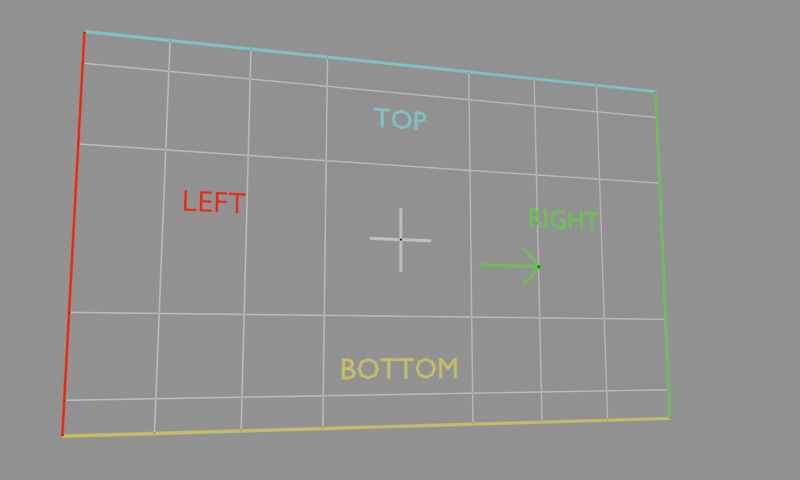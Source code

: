 # Source: tracking-test.blend  (saved by Blender 4.0.36; exported with 4.5.12 LTS)
import bpy
from mathutils import Matrix  # noqa: F401  (used for matrix-valued properties, if any)

bpy.ops.wm.read_factory_settings(use_empty=True)
scene = bpy.context.scene
scene.name = 'Scene'

# ---- materials (node trees are filled in below, after node groups)
mat_white = bpy.data.materials.new('white')
mat_white.use_transparent_shadow = False
mat_white.diffuse_color = (1.0, 1.0, 1.0, 1.0)
mat_red = bpy.data.materials.new('red')
mat_red.use_transparent_shadow = False
mat_red.diffuse_color = (1.0, 0.0, 0.0, 1.0)
mat_green = bpy.data.materials.new('green')
mat_green.use_transparent_shadow = False
mat_green.diffuse_color = (0.0, 1.0, 0.0, 1.0)
mat_cyan = bpy.data.materials.new('cyan')
mat_cyan.use_transparent_shadow = False
mat_cyan.diffuse_color = (0.0, 1.0, 1.0, 1.0)
mat_yellow = bpy.data.materials.new('yellow')
mat_yellow.use_transparent_shadow = False
mat_yellow.diffuse_color = (1.0, 1.0, 0.0, 1.0)

# ---- material node trees

# ---- cameras
cam_camera = bpy.data.cameras.new('Camera')
cam_camera.sensor_fit = 'HORIZONTAL'
cam_camera.lens = 36.0

# ---- meshes
me_grid_x_3 = bpy.data.meshes.new('grid-x-3')
me_grid_x_3.from_pydata([(-3.006, -2.4, 0.0), (-2.994, -2.4, 0.0), (-2.994, 2.4, 0.0), (-3.006, 2.4, 0.0)], [], [(0, 1, 2, 3)])
me_grid_x_3.materials.append(mat_white)
me_grid_x_3.update()
me_grid_x_2 = bpy.data.meshes.new('grid-x-2')
me_grid_x_2.from_pydata([(-2.006, -2.4, 0.0), (-1.994, -2.4, 0.0), (-1.994, 2.4, 0.0), (-2.006, 2.4, 0.0)], [], [(0, 1, 2, 3)])
me_grid_x_2.materials.append(mat_white)
me_grid_x_2.update()
me_grid_x_1 = bpy.data.meshes.new('grid-x-1')
me_grid_x_1.from_pydata([(-1.006, -2.4, 0.0), (-0.994, -2.4, 0.0), (-0.994, 2.4, 0.0), (-1.006, 2.4, 0.0)], [], [(0, 1, 2, 3)])
me_grid_x_1.materials.append(mat_white)
me_grid_x_1.update()
me_grid_x1 = bpy.data.meshes.new('grid-x1')
me_grid_x1.from_pydata([(0.994, -2.4, 0.0), (1.006, -2.4, 0.0), (1.006, 2.4, 0.0), (0.994, 2.4, 0.0)], [], [(0, 1, 2, 3)])
me_grid_x1.materials.append(mat_white)
me_grid_x1.update()
me_grid_x2 = bpy.data.meshes.new('grid-x2')
me_grid_x2.from_pydata([(1.994, -2.4, 0.0), (2.006, -2.4, 0.0), (2.006, 2.4, 0.0), (1.994, 2.4, 0.0)], [], [(0, 1, 2, 3)])
me_grid_x2.materials.append(mat_white)
me_grid_x2.update()
me_grid_x3 = bpy.data.meshes.new('grid-x3')
me_grid_x3.from_pydata([(2.994, -2.4, 0.0), (3.006, -2.4, 0.0), (3.006, 2.4, 0.0), (2.994, 2.4, 0.0)], [], [(0, 1, 2, 3)])
me_grid_x3.materials.append(mat_white)
me_grid_x3.update()
me_grid_y_2 = bpy.data.meshes.new('grid-y-2')
me_grid_y_2.from_pydata([(-4.0, -1.994, 0.0), (-4.0, -2.006, 0.0), (4.0, -2.006, 0.0), (4.0, -1.994, 0.0)], [], [(0, 1, 2, 3)])
me_grid_y_2.materials.append(mat_white)
me_grid_y_2.update()
me_grid_y_1 = bpy.data.meshes.new('grid-y-1')
me_grid_y_1.from_pydata([(-4.0, -0.994, 0.0), (-4.0, -1.006, 0.0), (4.0, -1.006, 0.0), (4.0, -0.994, 0.0)], [], [(0, 1, 2, 3)])
me_grid_y_1.materials.append(mat_white)
me_grid_y_1.update()
me_grid_y1 = bpy.data.meshes.new('grid-y1')
me_grid_y1.from_pydata([(-4.0, 1.006, 0.0), (-4.0, 0.994, 0.0), (4.0, 0.994, 0.0), (4.0, 1.006, 0.0)], [], [(0, 1, 2, 3)])
me_grid_y1.materials.append(mat_white)
me_grid_y1.update()
me_grid_y2 = bpy.data.meshes.new('grid-y2')
me_grid_y2.from_pydata([(-4.0, 2.006, 0.0), (-4.0, 1.994, 0.0), (4.0, 1.994, 0.0), (4.0, 2.006, 0.0)], [], [(0, 1, 2, 3)])
me_grid_y2.materials.append(mat_white)
me_grid_y2.update()
me_left = bpy.data.meshes.new('left')
me_left.from_pydata([(-4.017, -2.4, 0.0), (-3.983, -2.4, 0.0), (-3.983, 2.4, 0.0), (-4.017, 2.4, 0.0)], [], [(0, 1, 2, 3)])
me_left.materials.append(mat_red)
me_left.update()
me_right = bpy.data.meshes.new('right')
me_right.from_pydata([(3.983, -2.4, 0.0), (4.017, -2.4, 0.0), (4.017, 2.4, 0.0), (3.983, 2.4, 0.0)], [], [(0, 1, 2, 3)])
me_right.materials.append(mat_green)
me_right.update()
me_top = bpy.data.meshes.new('top')
me_top.from_pydata([(-4.0, 2.418, 0.0), (-4.0, 2.382, 0.0), (4.0, 2.382, 0.0), (4.0, 2.418, 0.0)], [], [(0, 1, 2, 3)])
me_top.materials.append(mat_cyan)
me_top.update()
me_bottom = bpy.data.meshes.new('bottom')
me_bottom.from_pydata([(-4.0, -2.382, 0.0), (-4.0, -2.418, 0.0), (4.0, -2.418, 0.0), (4.0, -2.382, 0.0)], [], [(0, 1, 2, 3)])
me_bottom.materials.append(mat_yellow)
me_bottom.update()
me_centre_x = bpy.data.meshes.new('centre-x')
me_centre_x.from_pydata([(-0.42, 0.0175, 0.04), (-0.42, -0.0175, 0.04), (0.42, -0.0175, 0.04), (0.42, 0.0175, 0.04)], [], [(0, 1, 2, 3)])
me_centre_x.materials.append(mat_white)
me_centre_x.update()
me_centre_y = bpy.data.meshes.new('centre-y')
me_centre_y.from_pydata([(-0.0175, -0.42, 0.04), (0.0175, -0.42, 0.04), (0.0175, 0.42, 0.04), (-0.0175, 0.42, 0.04)], [], [(0, 1, 2, 3)])
me_centre_y.materials.append(mat_white)
me_centre_y.update()
me_right_arrow = bpy.data.meshes.new('right-arrow')
me_right_arrow.from_pydata([(1.1, -0.2825, 0.04), (1.1, -0.3175, 0.04), (2.0, -0.3175, 0.04), (2.0, -0.2825, 0.04)], [], [(0, 1, 2, 3)])
me_right_arrow.materials.append(mat_green)
me_right_arrow.update()
me_arrow_upper = bpy.data.meshes.new('arrow-upper')
me_arrow_upper.from_pydata([(1.762, -0.03763, 0.04), (1.738, -0.06237, 0.04), (1.988, -0.3124, 0.04), (2.012, -0.2876, 0.04)], [], [(0, 1, 2, 3)])
me_arrow_upper.materials.append(mat_green)
me_arrow_upper.update()
me_arrow_lower = bpy.data.meshes.new('arrow-lower')
me_arrow_lower.from_pydata([(1.738, -0.5376, 0.04), (1.762, -0.5624, 0.04), (2.012, -0.3124, 0.04), (1.988, -0.2876, 0.04)], [], [(0, 1, 2, 3)])
me_arrow_lower.materials.append(mat_green)
me_arrow_lower.update()
me_left_1 = bpy.data.meshes.new('LEFT')
me_left_1.from_pydata([(0.3855, 0.2592, 0.0), (0.1689, 0.2592, 0.0), (0.1689, 0.2257, 0.0), (0.2586, 0.2257, 0.0), (0.2586, 0.0, 0.0), (0.2958, 0.0, 0.0), (0.2958, 0.2257, 0.0), (0.3855, 0.2257, 0.0), (0.1514, 0.2592, 0.0), (0.01311, 0.2592, 0.0), (0.01311, 0.0, 0.0), (0.05035, 0.0, 0.0), (0.05035, 0.1205, 0.0), (0.1514, 0.1205, 0.0), (0.1514, 0.1539, 0.0), (0.05035, 0.1539, 0.0), (0.05035, 0.2257, 0.0), (0.1514, 0.2257, 0.0), (-0.03021, 0.2592, 0.0), (-0.1773, 0.2592, 0.0), (-0.1773, 0.0, 0.0), (-0.02679, 0.0, 0.0), (-0.02679, 0.03344, 0.0), (-0.14, 0.03344, 0.0), (-0.14, 0.114, 0.0), (-0.03401, 0.114, 0.0), (-0.03401, 0.1474, 0.0), (-0.14, 0.1474, 0.0), (-0.14, 0.2257, 0.0), (-0.03021, 0.2257, 0.0), (-0.3266, 0.2592, 0.0), (-0.3638, 0.2592, 0.0), (-0.3638, 0.0, 0.0), (-0.2096, 0.0, 0.0), (-0.2096, 0.03344, 0.0), (-0.3266, 0.03344, 0.0)], [], [(2, 0, 1), (2, 7, 0), (3, 7, 2), (4, 6, 3), (6, 7, 3), (4, 5, 6), (10, 16, 9), (16, 8, 9), (16, 17, 8), (10, 15, 16), (10, 12, 15), (12, 14, 15), (12, 13, 14), (10, 11, 12), (20, 28, 19), (28, 18, 19), (28, 29, 18), (20, 27, 28), (20, 24, 27), (24, 26, 27), (24, 25, 26), (20, 23, 24), (20, 22, 23), (20, 21, 22), (32, 30, 31), (32, 35, 30), (32, 34, 35), (32, 33, 34)])
_uv = me_left_1.uv_layers.new(name='UVMap')
_uv.uv.foreach_set('vector', [0.2857, 0.0, 0.0, 0.0, 0.1429, 0.0, 0.2857, 0.0, 1.0, 0.0, 0.0, 0.0, 0.4286, 0.0, 1.0, 0.0, 0.2857, 0.0, 0.5714, 0.0, 0.8571, 0.0, 0.4286, 0.0, 0.8571, 0.0, 1.0, 0.0, 0.4286, 0.0, 0.5714, 0.0, 0.7143, 0.0, 0.8571, 0.0, 0.2222, 0.0, 0.8889, 0.0, 0.1111, 0.0, 0.8889, 0.0, 0.0, 0.0, 0.1111, 0.0, 0.8889, 0.0, 1.0, 0.0, 0.0, 0.0, 0.2222, 0.0, 0.7778, 0.0, 0.8889, 0.0, 0.2222, 0.0, 0.4444, 0.0, 0.7778, 0.0, 0.4444, 0.0, 0.6667, 0.0, 0.7778, 0.0, 0.4444, 0.0, 0.5556, 0.0, 0.6667, 0.0, 0.2222, 0.0, 0.3333, 0.0, 0.4444, 0.0, 0.1818, 0.0, 0.9091, 0.0, 0.09091, 0.0, 0.9091, 0.0, 0.0, 0.0, 0.09091, 0.0, 0.9091, 0.0, 1.0, 0.0, 0.0, 0.0, 0.1818, 0.0, 0.8182, 0.0, 0.9091, 0.0, 0.1818, 0.0, 0.5455, 0.0, 0.8182, 0.0, 0.5455, 0.0, 0.7273, 0.0, 0.8182, 0.0, 0.5455, 0.0, 0.6364, 0.0, 0.7273, 0.0, 0.1818, 0.0, 0.4545, 0.0, 0.5455, 0.0, 0.1818, 0.0, 0.3636, 0.0, 0.4545, 0.0, 0.1818, 0.0, 0.2727, 0.0, 0.3636, 0.0, 0.4, 0.0, 0.0, 0.0, 0.2, 0.0, 0.4, 0.0, 1.0, 0.0, 0.0, 0.0, 0.4, 0.0, 0.8, 0.0, 1.0, 0.0, 0.4, 0.0, 0.6, 0.0, 0.8, 0.0])
me_left_1.materials.append(mat_red)
me_left_1.auto_texspace = False
me_left_1.update()
me_right_1 = bpy.data.meshes.new('RIGHT')
me_right_1.from_pydata([(0.5497, 0.2592, 0.0), (0.3331, 0.2592, 0.0), (0.3331, 0.2257, 0.0), (0.4228, 0.2257, 0.0), (0.4228, 0.0, 0.0), (0.46, 0.0, 0.0), (0.46, 0.2257, 0.0), (0.5497, 0.2257, 0.0), (0.2977, 0.2592, 0.0), (0.2605, 0.2592, 0.0), (0.2605, 0.1463, 0.0), (0.1153, 0.1463, 0.0), (0.1153, 0.2592, 0.0), (0.07809, 0.2592, 0.0), (0.07809, 0.0, 0.0), (0.1153, 0.0, 0.0), (0.1153, 0.1129, 0.0), (0.2605, 0.1129, 0.0), (0.2605, 0.0, 0.0), (0.2977, 0.0, 0.0), (0.02413, 0.1277, 0.0), (-0.06289, 0.1277, 0.0), (-0.06289, 0.09424, 0.0), (-0.01311, 0.09424, 0.0), (-0.01311, 0.04104, 0.0), (-0.04038, 0.03377, 0.0), (-0.06935, 0.03078, 0.0), (-0.1449, 0.05833, 0.0), (-0.1742, 0.1292, 0.0), (-0.1454, 0.1999, 0.0), (-0.07429, 0.2284, 0.0), (-0.02746, 0.2219, 0.0), (0.01881, 0.2029, 0.0), (0.01881, 0.2405, 0.0), (-0.03121, 0.258, 0.0), (-0.07353, 0.2626, 0.0), (-0.1727, 0.224, 0.0), (-0.2126, 0.1281, 0.0), (-0.1734, 0.03382, 0.0), (-0.07467, -0.00342, 0.0), (-0.0247, 0.00152, 0.0), (0.02413, 0.01786, 0.0), (-0.2605, 0.2592, 0.0), (-0.2977, 0.2592, 0.0), (-0.2977, 0.0, 0.0), (-0.2605, 0.0, 0.0), (-0.5269, 0.2592, 0.0), (-0.5269, 0.0, 0.0), (-0.4896, 0.0, 0.0), (-0.4896, 0.1125, 0.0), (-0.4741, 0.1125, 0.0), (-0.4454, 0.1028, 0.0), (-0.4053, 0.0532, 0.0), (-0.3711, 0.0, 0.0), (-0.3266, 0.0, 0.0), (-0.3468, 0.02822, 0.0), (-0.362, 0.0513, 0.0), (-0.3894, 0.09348, 0.0), (-0.4197, 0.1231, 0.0), (-0.3876, 0.1477, 0.0), (-0.3764, 0.1866, 0.0), (-0.3993, 0.2397, 0.0), (-0.4615, 0.2592, 0.0), (-0.4896, 0.2272, 0.0), (-0.4657, 0.2272, 0.0), (-0.4268, 0.2168, 0.0), (-0.4148, 0.1881, 0.0), (-0.4251, 0.1589, 0.0), (-0.4657, 0.1459, 0.0), (-0.4896, 0.1459, 0.0)], [], [(2, 0, 1), (2, 7, 0), (3, 7, 2), (4, 6, 3), (6, 7, 3), (4, 5, 6), (14, 12, 13), (14, 11, 12), (10, 8, 9), (10, 19, 8), (14, 16, 11), (16, 10, 11), (16, 17, 10), (17, 19, 10), (14, 15, 16), (18, 19, 17), (36, 34, 35), (36, 33, 34), (36, 30, 33), (30, 31, 33), (31, 32, 33), (36, 29, 30), (37, 29, 36), (37, 28, 29), (37, 27, 28), (38, 27, 37), (22, 20, 21), (22, 23, 20), (23, 41, 20), (24, 41, 23), (38, 26, 27), (25, 41, 24), (39, 26, 38), (26, 41, 25), (39, 41, 26), (39, 40, 41), (44, 42, 43), (44, 45, 42), (47, 63, 46), (63, 62, 46), (63, 61, 62), (63, 64, 61), (64, 65, 61), (65, 60, 61), (47, 69, 63), (66, 60, 65), (67, 60, 66), (67, 59, 60), (68, 59, 67), (68, 58, 59), (47, 49, 69), (49, 68, 69), (49, 58, 68), (49, 50, 58), (50, 57, 58), (47, 48, 49), (51, 57, 50), (52, 57, 51), (52, 56, 57), (53, 56, 52), (53, 55, 56), (53, 54, 55)])
_uv = me_right_1.uv_layers.new(name='UVMap')
_uv.uv.foreach_set('vector', [0.2857, 0.0, 0.0, 0.0, 0.1429, 0.0, 0.2857, 0.0, 1.0, 0.0, 0.0, 0.0, 0.4286, 0.0, 1.0, 0.0, 0.2857, 0.0, 0.5714, 0.0, 0.8571, 0.0, 0.4286, 0.0, 0.8571, 0.0, 1.0, 0.0, 0.4286, 0.0, 0.5714, 0.0, 0.7143, 0.0, 0.8571, 0.0, 0.5455, 0.0, 0.3636, 0.0, 0.4545, 0.0, 0.5455, 0.0, 0.2727, 0.0, 0.3636, 0.0, 0.1818, 0.0, 0.0, 0.0, 0.09091, 0.0, 0.1818, 0.0, 1.0, 0.0, 0.0, 0.0, 0.5455, 0.0, 0.7273, 0.0, 0.2727, 0.0, 0.7273, 0.0, 0.1818, 0.0, 0.2727, 0.0, 0.7273, 0.0, 0.8182, 0.0, 0.1818, 0.0, 0.8182, 0.0, 1.0, 0.0, 0.1818, 0.0, 0.5455, 0.0, 0.6364, 0.0, 0.7273, 0.0, 0.9091, 0.0, 1.0, 0.0, 0.8182, 0.0, 0.7619, 0.0, 0.6667, 0.0, 0.7143, 0.0, 0.7619, 0.0, 0.619, 0.0, 0.6667, 0.0, 0.7619, 0.0, 0.4762, 0.0, 0.619, 0.0, 0.4762, 0.0, 0.5238, 0.0, 0.619, 0.0, 0.5238, 0.0, 0.5714, 0.0, 0.619, 0.0, 0.7619, 0.0, 0.4286, 0.0, 0.4762, 0.0, 0.8095, 0.0, 0.4286, 0.0, 0.7619, 0.0, 0.8095, 0.0, 0.381, 0.0, 0.4286, 0.0, 0.8095, 0.0, 0.3333, 0.0, 0.381, 0.0, 0.8571, 0.0, 0.3333, 0.0, 0.8095, 0.0, 0.09524, 0.0, 0.0, 0.0, 0.04762, 0.0, 0.09524, 0.0, 0.1429, 0.0, 0.0, 0.0, 0.1429, 0.0, 1.0, 0.0, 0.0, 0.0, 0.1905, 0.0, 1.0, 0.0, 0.1429, 0.0, 0.8571, 0.0, 0.2857, 0.0, 0.3333, 0.0, 0.2381, 0.0, 1.0, 0.0, 0.1905, 0.0, 0.9048, 0.0, 0.2857, 0.0, 0.8571, 0.0, 0.2857, 0.0, 1.0, 0.0, 0.2381, 0.0, 0.9048, 0.0, 1.0, 0.0, 0.2857, 0.0, 0.9048, 0.0, 0.9524, 0.0, 1.0, 0.0, 0.6667, 0.0, 0.0, 0.0, 0.3333, 0.0, 0.6667, 0.0, 1.0, 0.0, 0.0, 0.0, 0.04348, 0.0, 0.7391, 0.0, 0.0, 0.0, 0.7391, 0.0, 0.6957, 0.0, 0.0, 0.0, 0.7391, 0.0, 0.6522, 0.0, 0.6957, 0.0, 0.7391, 0.0, 0.7826, 0.0, 0.6522, 0.0, 0.7826, 0.0, 0.8261, 0.0, 0.6522, 0.0, 0.8261, 0.0, 0.6087, 0.0, 0.6522, 0.0, 0.04348, 0.0, 1.0, 0.0, 0.7391, 0.0, 0.8696, 0.0, 0.6087, 0.0, 0.8261, 0.0, 0.913, 0.0, 0.6087, 0.0, 0.8696, 0.0, 0.913, 0.0, 0.5652, 0.0, 0.6087, 0.0, 0.9565, 0.0, 0.5652, 0.0, 0.913, 0.0, 0.9565, 0.0, 0.5217, 0.0, 0.5652, 0.0, 0.04348, 0.0, 0.1304, 0.0, 1.0, 0.0, 0.1304, 0.0, 0.9565, 0.0, 1.0, 0.0, 0.1304, 0.0, 0.5217, 0.0, 0.9565, 0.0, 0.1304, 0.0, 0.1739, 0.0, 0.5217, 0.0, 0.1739, 0.0, 0.4783, 0.0, 0.5217, 0.0, 0.04348, 0.0, 0.08696, 0.0, 0.1304, 0.0, 0.2174, 0.0, 0.4783, 0.0, 0.1739, 0.0, 0.2609, 0.0, 0.4783, 0.0, 0.2174, 0.0, 0.2609, 0.0, 0.4348, 0.0, 0.4783, 0.0, 0.3043, 0.0, 0.4348, 0.0, 0.2609, 0.0, 0.3043, 0.0, 0.3913, 0.0, 0.4348, 0.0, 0.3043, 0.0, 0.3478, 0.0, 0.3913, 0.0])
me_right_1.materials.append(mat_green)
me_right_1.auto_texspace = False
me_right_1.update()
me_top_1 = bpy.data.meshes.new('TOP')
me_top_1.from_pydata([(0.2008, 0.2592, 0.0), (0.2008, 0.0, 0.0), (0.2381, 0.0, 0.0), (0.2381, 0.1121, 0.0), (0.2768, 0.1121, 0.0), (0.343, 0.1331, 0.0), (0.3642, 0.1847, 0.0), (0.3442, 0.2373, 0.0), (0.2818, 0.2592, 0.0), (0.2381, 0.2257, 0.0), (0.2818, 0.2257, 0.0), (0.3165, 0.2131, 0.0), (0.3259, 0.1862, 0.0), (0.3135, 0.1562, 0.0), (0.2803, 0.1455, 0.0), (0.2381, 0.1455, 0.0), (-0.1214, 0.1296, 0.0), (-0.08403, 0.03672, 0.0), (0.01691, -0.00342, 0.0), (0.1199, 0.03686, 0.0), (0.1571, 0.1296, 0.0), (0.1195, 0.2232, 0.0), (0.01767, 0.2626, 0.0), (-0.08336, 0.223, 0.0), (-0.08303, 0.1296, 0.0), (-0.05434, 0.2004, 0.0), (0.01767, 0.2284, 0.0), (0.09001, 0.2004, 0.0), (0.1188, 0.1296, 0.0), (0.09001, 0.05895, 0.0), (0.01767, 0.03078, 0.0), (-0.05434, 0.05895, 0.0), (-0.145, 0.2592, 0.0), (-0.3616, 0.2592, 0.0), (-0.3616, 0.2257, 0.0), (-0.2719, 0.2257, 0.0), (-0.2719, 0.0, 0.0), (-0.2347, 0.0, 0.0), (-0.2347, 0.2257, 0.0), (-0.145, 0.2257, 0.0)], [], [(1, 9, 0), (9, 8, 0), (9, 7, 8), (9, 10, 7), (10, 11, 7), (11, 6, 7), (1, 15, 9), (12, 6, 11), (13, 6, 12), (13, 5, 6), (14, 5, 13), (1, 3, 15), (3, 14, 15), (3, 5, 14), (3, 4, 5), (1, 2, 3), (23, 26, 22), (26, 21, 22), (23, 25, 26), (27, 21, 26), (27, 20, 21), (16, 25, 23), (16, 24, 25), (28, 20, 27), (17, 24, 16), (17, 31, 24), (29, 20, 28), (29, 19, 20), (17, 30, 31), (30, 19, 29), (30, 18, 19), (18, 30, 17), (34, 32, 33), (34, 39, 32), (35, 39, 34), (36, 38, 35), (38, 39, 35), (36, 37, 38)])
_uv = me_top_1.uv_layers.new(name='UVMap')
_uv.uv.foreach_set('vector', [0.06667, 0.0, 0.6, 0.0, 0.0, 0.0, 0.6, 0.0, 0.5333, 0.0, 0.0, 0.0, 0.6, 0.0, 0.4667, 0.0, 0.5333, 0.0, 0.6, 0.0, 0.6667, 0.0, 0.4667, 0.0, 0.6667, 0.0, 0.7333, 0.0, 0.4667, 0.0, 0.7333, 0.0, 0.4, 0.0, 0.4667, 0.0, 0.06667, 0.0, 1.0, 0.0, 0.6, 0.0, 0.8, 0.0, 0.4, 0.0, 0.7333, 0.0, 0.8667, 0.0, 0.4, 0.0, 0.8, 0.0, 0.8667, 0.0, 0.3333, 0.0, 0.4, 0.0, 0.9333, 0.0, 0.3333, 0.0, 0.8667, 0.0, 0.06667, 0.0, 0.2, 0.0, 1.0, 0.0, 0.2, 0.0, 0.9333, 0.0, 1.0, 0.0, 0.2, 0.0, 0.3333, 0.0, 0.9333, 0.0, 0.2, 0.0, 0.2667, 0.0, 0.3333, 0.0, 0.06667, 0.0, 0.1333, 0.0, 0.2, 0.0, 0.4667, 0.0, 0.6667, 0.0, 0.4, 0.0, 0.6667, 0.0, 0.3333, 0.0, 0.4, 0.0, 0.4667, 0.0, 0.6, 0.0, 0.6667, 0.0, 0.7333, 0.0, 0.3333, 0.0, 0.6667, 0.0, 0.7333, 0.0, 0.2667, 0.0, 0.3333, 0.0, 0.0, 0.0, 0.6, 0.0, 0.4667, 0.0, 0.0, 0.0, 0.5333, 0.0, 0.6, 0.0, 0.8, 0.0, 0.2667, 0.0, 0.7333, 0.0, 0.06667, 0.0, 0.5333, 0.0, 0.0, 0.0, 0.06667, 0.0, 1.0, 0.0, 0.5333, 0.0, 0.8667, 0.0, 0.2667, 0.0, 0.8, 0.0, 0.8667, 0.0, 0.2, 0.0, 0.2667, 0.0, 0.06667, 0.0, 0.9333, 0.0, 1.0, 0.0, 0.9333, 0.0, 0.2, 0.0, 0.8667, 0.0, 0.9333, 0.0, 0.1333, 0.0, 0.2, 0.0, 0.1333, 0.0, 0.9333, 0.0, 0.06667, 0.0, 0.2857, 0.0, 0.0, 0.0, 0.1429, 0.0, 0.2857, 0.0, 1.0, 0.0, 0.0, 0.0, 0.4286, 0.0, 1.0, 0.0, 0.2857, 0.0, 0.5714, 0.0, 0.8571, 0.0, 0.4286, 0.0, 0.8571, 0.0, 1.0, 0.0, 0.4286, 0.0, 0.5714, 0.0, 0.7143, 0.0, 0.8571, 0.0])
me_top_1.materials.append(mat_cyan)
me_top_1.auto_texspace = False
me_top_1.update()
me_bottom_1 = bpy.data.meshes.new('BOTTOM')
me_bottom_1.from_pydata([(0.7703, 0.2592, 0.0), (0.7357, 0.2592, 0.0), (0.6494, 0.1528, 0.0), (0.5635, 0.2592, 0.0), (0.5286, 0.2592, 0.0), (0.5286, 0.0, 0.0), (0.5658, 0.0, 0.0), (0.5658, 0.2018, 0.0), (0.5666, 0.2018, 0.0), (0.6464, 0.1015, 0.0), (0.6525, 0.1015, 0.0), (0.7323, 0.2018, 0.0), (0.733, 0.2018, 0.0), (0.733, 0.0, 0.0), (0.7703, 0.0, 0.0), (0.2052, 0.1296, 0.0), (0.2426, 0.03672, 0.0), (0.3435, -0.00342, 0.0), (0.4465, 0.03686, 0.0), (0.4837, 0.1296, 0.0), (0.4461, 0.2232, 0.0), (0.3443, 0.2626, 0.0), (0.2432, 0.223, 0.0), (0.2436, 0.1296, 0.0), (0.2723, 0.2004, 0.0), (0.3443, 0.2284, 0.0), (0.4166, 0.2004, 0.0), (0.4454, 0.1296, 0.0), (0.4166, 0.05895, 0.0), (0.3443, 0.03078, 0.0), (0.2723, 0.05895, 0.0), (0.1816, 0.2592, 0.0), (-0.03496, 0.2592, 0.0), (-0.03496, 0.2257, 0.0), (0.05472, 0.2257, 0.0), (0.05472, 0.0, 0.0), (0.09196, 0.0, 0.0), (0.09196, 0.2257, 0.0), (0.1816, 0.2257, 0.0), (-0.04788, 0.2592, 0.0), (-0.2645, 0.2592, 0.0), (-0.2645, 0.2257, 0.0), (-0.1748, 0.2257, 0.0), (-0.1748, 0.0, 0.0), (-0.1376, 0.0, 0.0), (-0.1376, 0.2257, 0.0), (-0.04788, 0.2257, 0.0), (-0.5666, 0.1296, 0.0), (-0.5292, 0.03672, 0.0), (-0.4283, -0.00342, 0.0), (-0.3252, 0.03686, 0.0), (-0.288, 0.1296, 0.0), (-0.3257, 0.2232, 0.0), (-0.4275, 0.2626, 0.0), (-0.5285, 0.223, 0.0), (-0.5282, 0.1296, 0.0), (-0.4995, 0.2004, 0.0), (-0.4275, 0.2284, 0.0), (-0.3552, 0.2004, 0.0), (-0.3264, 0.1296, 0.0), (-0.3552, 0.05895, 0.0), (-0.4275, 0.03078, 0.0), (-0.4995, 0.05895, 0.0), (-0.7691, 0.0, 0.0), (-0.6802, 0.0, 0.0), (-0.6114, 0.02261, 0.0), (-0.5913, 0.06916, 0.0), (-0.6079, 0.1134, 0.0), (-0.6536, 0.1368, 0.0), (-0.6536, 0.1376, 0.0), (-0.6237, 0.1593, 0.0), (-0.6141, 0.193, 0.0), (-0.633, 0.2384, 0.0), (-0.6939, 0.2592, 0.0), (-0.7691, 0.2592, 0.0), (-0.7319, 0.2257, 0.0), (-0.6977, 0.2257, 0.0), (-0.6622, 0.2149, 0.0), (-0.6525, 0.1896, 0.0), (-0.666, 0.1585, 0.0), (-0.7072, 0.1482, 0.0), (-0.7319, 0.1482, 0.0), (-0.7319, 0.1148, 0.0), (-0.687, 0.1148, 0.0), (-0.6437, 0.1035, 0.0), (-0.6297, 0.07448, 0.0), (-0.641, 0.04669, 0.0), (-0.6851, 0.03344, 0.0), (-0.7319, 0.03344, 0.0)], [], [(5, 3, 4), (5, 7, 3), (7, 8, 3), (8, 2, 3), (2, 0, 1), (2, 11, 0), (11, 12, 0), (12, 14, 0), (5, 6, 7), (9, 2, 8), (2, 10, 11), (13, 14, 12), (9, 10, 2), (22, 25, 21), (25, 20, 21), (22, 24, 25), (26, 20, 25), (26, 19, 20), (15, 24, 22), (15, 23, 24), (27, 19, 26), (16, 23, 15), (16, 30, 23), (28, 19, 27), (28, 18, 19), (16, 29, 30), (29, 18, 28), (29, 17, 18), (17, 29, 16), (33, 31, 32), (33, 38, 31), (34, 38, 33), (35, 37, 34), (37, 38, 34), (35, 36, 37), (41, 39, 40), (41, 46, 39), (42, 46, 41), (43, 45, 42), (45, 46, 42), (43, 44, 45), (54, 57, 53), (57, 52, 53), (54, 56, 57), (58, 52, 57), (58, 51, 52), (47, 56, 54), (47, 55, 56), (59, 51, 58), (48, 55, 47), (48, 62, 55), (60, 51, 59), (60, 50, 51), (48, 61, 62), (61, 50, 60), (61, 49, 50), (49, 61, 48), (63, 75, 74), (75, 73, 74), (75, 72, 73), (75, 76, 72), (76, 77, 72), (77, 71, 72), (63, 81, 75), (78, 71, 77), (78, 70, 71), (79, 70, 78), (79, 69, 70), (80, 69, 79), (63, 82, 81), (82, 80, 81), (82, 69, 80), (82, 68, 69), (82, 83, 68), (83, 67, 68), (63, 88, 82), (84, 67, 83), (84, 66, 67), (85, 66, 84), (86, 66, 85), (86, 65, 66), (87, 65, 86), (63, 87, 88), (63, 65, 87), (63, 64, 65)])
_uv = me_bottom_1.uv_layers.new(name='UVMap')
_uv.uv.foreach_set('vector', [0.3571, 0.0, 0.2143, 0.0, 0.2857, 0.0, 0.3571, 0.0, 0.5, 0.0, 0.2143, 0.0, 0.5, 0.0, 0.5714, 0.0, 0.2143, 0.0, 0.5714, 0.0, 0.1429, 0.0, 0.2143, 0.0, 0.1429, 0.0, 0.0, 0.0, 0.07143, 0.0, 0.1429, 0.0, 0.7857, 0.0, 0.0, 0.0, 0.7857, 0.0, 0.8571, 0.0, 0.0, 0.0, 0.8571, 0.0, 1.0, 0.0, 0.0, 0.0, 0.3571, 0.0, 0.4286, 0.0, 0.5, 0.0, 0.6429, 0.0, 0.1429, 0.0, 0.5714, 0.0, 0.1429, 0.0, 0.7143, 0.0, 0.7857, 0.0, 0.9286, 0.0, 1.0, 0.0, 0.8571, 0.0, 0.6429, 0.0, 0.7143, 0.0, 0.1429, 0.0, 0.4667, 0.0, 0.6667, 0.0, 0.4, 0.0, 0.6667, 0.0, 0.3333, 0.0, 0.4, 0.0, 0.4667, 0.0, 0.6, 0.0, 0.6667, 0.0, 0.7333, 0.0, 0.3333, 0.0, 0.6667, 0.0, 0.7333, 0.0, 0.2667, 0.0, 0.3333, 0.0, 0.0, 0.0, 0.6, 0.0, 0.4667, 0.0, 0.0, 0.0, 0.5333, 0.0, 0.6, 0.0, 0.8, 0.0, 0.2667, 0.0, 0.7333, 0.0, 0.06667, 0.0, 0.5333, 0.0, 0.0, 0.0, 0.06667, 0.0, 1.0, 0.0, 0.5333, 0.0, 0.8667, 0.0, 0.2667, 0.0, 0.8, 0.0, 0.8667, 0.0, 0.2, 0.0, 0.2667, 0.0, 0.06667, 0.0, 0.9333, 0.0, 1.0, 0.0, 0.9333, 0.0, 0.2, 0.0, 0.8667, 0.0, 0.9333, 0.0, 0.1333, 0.0, 0.2, 0.0, 0.1333, 0.0, 0.9333, 0.0, 0.06667, 0.0, 0.2857, 0.0, 0.0, 0.0, 0.1429, 0.0, 0.2857, 0.0, 1.0, 0.0, 0.0, 0.0, 0.4286, 0.0, 1.0, 0.0, 0.2857, 0.0, 0.5714, 0.0, 0.8571, 0.0, 0.4286, 0.0, 0.8571, 0.0, 1.0, 0.0, 0.4286, 0.0, 0.5714, 0.0, 0.7143, 0.0, 0.8571, 0.0, 0.2857, 0.0, 0.0, 0.0, 0.1429, 0.0, 0.2857, 0.0, 1.0, 0.0, 0.0, 0.0, 0.4286, 0.0, 1.0, 0.0, 0.2857, 0.0, 0.5714, 0.0, 0.8571, 0.0, 0.4286, 0.0, 0.8571, 0.0, 1.0, 0.0, 0.4286, 0.0, 0.5714, 0.0, 0.7143, 0.0, 0.8571, 0.0, 0.4667, 0.0, 0.6667, 0.0, 0.4, 0.0, 0.6667, 0.0, 0.3333, 0.0, 0.4, 0.0, 0.4667, 0.0, 0.6, 0.0, 0.6667, 0.0, 0.7333, 0.0, 0.3333, 0.0, 0.6667, 0.0, 0.7333, 0.0, 0.2667, 0.0, 0.3333, 0.0, 0.0, 0.0, 0.6, 0.0, 0.4667, 0.0, 0.0, 0.0, 0.5333, 0.0, 0.6, 0.0, 0.8, 0.0, 0.2667, 0.0, 0.7333, 0.0, 0.06667, 0.0, 0.5333, 0.0, 0.0, 0.0, 0.06667, 0.0, 1.0, 0.0, 0.5333, 0.0, 0.8667, 0.0, 0.2667, 0.0, 0.8, 0.0, 0.8667, 0.0, 0.2, 0.0, 0.2667, 0.0, 0.06667, 0.0, 0.9333, 0.0, 1.0, 0.0, 0.9333, 0.0, 0.2, 0.0, 0.8667, 0.0, 0.9333, 0.0, 0.1333, 0.0, 0.2, 0.0, 0.1333, 0.0, 0.9333, 0.0, 0.06667, 0.0, 0.0, 0.0, 0.48, 0.0, 0.44, 0.0, 0.48, 0.0, 0.4, 0.0, 0.44, 0.0, 0.48, 0.0, 0.36, 0.0, 0.4, 0.0, 0.48, 0.0, 0.52, 0.0, 0.36, 0.0, 0.52, 0.0, 0.56, 0.0, 0.36, 0.0, 0.56, 0.0, 0.32, 0.0, 0.36, 0.0, 0.0, 0.0, 0.72, 0.0, 0.48, 0.0, 0.6, 0.0, 0.32, 0.0, 0.56, 0.0, 0.6, 0.0, 0.28, 0.0, 0.32, 0.0, 0.64, 0.0, 0.28, 0.0, 0.6, 0.0, 0.64, 0.0, 0.24, 0.0, 0.28, 0.0, 0.68, 0.0, 0.24, 0.0, 0.64, 0.0, 0.0, 0.0, 0.76, 0.0, 0.72, 0.0, 0.76, 0.0, 0.68, 0.0, 0.72, 0.0, 0.76, 0.0, 0.24, 0.0, 0.68, 0.0, 0.76, 0.0, 0.2, 0.0, 0.24, 0.0, 0.76, 0.0, 0.8, 0.0, 0.2, 0.0, 0.8, 0.0, 0.16, 0.0, 0.2, 0.0, 0.0, 0.0, 1.0, 0.0, 0.76, 0.0, 0.84, 0.0, 0.16, 0.0, 0.8, 0.0, 0.84, 0.0, 0.12, 0.0, 0.16, 0.0, 0.88, 0.0, 0.12, 0.0, 0.84, 0.0, 0.92, 0.0, 0.12, 0.0, 0.88, 0.0, 0.92, 0.0, 0.08, 0.0, 0.12, 0.0, 0.96, 0.0, 0.08, 0.0, 0.92, 0.0, 0.0, 0.0, 0.96, 0.0, 1.0, 0.0, 0.0, 0.0, 0.08, 0.0, 0.96, 0.0, 0.0, 0.0, 0.04, 0.0, 0.08, 0.0])
me_bottom_1.materials.append(mat_yellow)
me_bottom_1.auto_texspace = False
me_bottom_1.update()

# ---- objects
ob_grid_x_3 = bpy.data.objects.new('grid-x-3', me_grid_x_3)
ob_grid_x_2 = bpy.data.objects.new('grid-x-2', me_grid_x_2)
ob_grid_x_1 = bpy.data.objects.new('grid-x-1', me_grid_x_1)
ob_grid_x1 = bpy.data.objects.new('grid-x1', me_grid_x1)
ob_grid_x2 = bpy.data.objects.new('grid-x2', me_grid_x2)
ob_grid_x3 = bpy.data.objects.new('grid-x3', me_grid_x3)
ob_grid_y_2 = bpy.data.objects.new('grid-y-2', me_grid_y_2)
ob_grid_y_1 = bpy.data.objects.new('grid-y-1', me_grid_y_1)
ob_grid_y1 = bpy.data.objects.new('grid-y1', me_grid_y1)
ob_grid_y2 = bpy.data.objects.new('grid-y2', me_grid_y2)
ob_left = bpy.data.objects.new('left', me_left)
ob_right = bpy.data.objects.new('right', me_right)
ob_top = bpy.data.objects.new('top', me_top)
ob_bottom = bpy.data.objects.new('bottom', me_bottom)
ob_centre_x = bpy.data.objects.new('centre-x', me_centre_x)
ob_centre_y = bpy.data.objects.new('centre-y', me_centre_y)
ob_right_arrow = bpy.data.objects.new('right-arrow', me_right_arrow)
ob_arrow_upper = bpy.data.objects.new('arrow-upper', me_arrow_upper)
ob_arrow_lower = bpy.data.objects.new('arrow-lower', me_arrow_lower)
ob_left_1 = bpy.data.objects.new('LEFT', me_left_1)
ob_right_1 = bpy.data.objects.new('RIGHT', me_right_1)
ob_top_1 = bpy.data.objects.new('TOP', me_top_1)
ob_bottom_1 = bpy.data.objects.new('BOTTOM', me_bottom_1)
ob_camera = bpy.data.objects.new('Camera', cam_camera)
ob_card_centre_tracking_target = bpy.data.objects.new('Card centre tracking target', None)

# ---- transforms, parenting, visibility, modifiers, constraints
ob_grid_x_3.location = (0.0, 0.0, 0.0)
ob_grid_x_2.location = (0.0, 0.0, 0.0)
ob_grid_x_1.location = (0.0, 0.0, 0.0)
ob_grid_x1.location = (0.0, 0.0, 0.0)
ob_grid_x2.location = (0.0, 0.0, 0.0)
ob_grid_x3.location = (0.0, 0.0, 0.0)
ob_grid_y_2.location = (0.0, 0.0, 0.0)
ob_grid_y_1.location = (0.0, 0.0, 0.0)
ob_grid_y1.location = (0.0, 0.0, 0.0)
ob_grid_y2.location = (0.0, 0.0, 0.0)
ob_left.location = (0.0, 0.0, 0.0)
ob_right.location = (0.0, 0.0, 0.0)
ob_top.location = (0.0, 0.0, 0.0)
ob_bottom.location = (0.0, 0.0, 0.0)
ob_centre_x.location = (0.0, 0.0, 0.0)
ob_centre_y.location = (0.0, 0.0, 0.0)
ob_right_arrow.location = (0.0, 0.0, 0.0)
ob_arrow_upper.location = (0.0, 0.0, 0.0)
ob_arrow_lower.location = (0.0, 0.0, 0.0)
ob_left_1.location = (-2.4, 0.25, 0.02)
ob_right_1.location = (2.4, 0.25, 0.02)
ob_top_1.location = (0.0, 1.5, 0.02)
ob_bottom_1.location = (0.0, -1.8, 0.02)
ob_camera.location = (-3.0, -1.4, 10.0)
_c = ob_camera.constraints.new('TRACK_TO'); _c.name = 'Track To'
_c.target = ob_card_centre_tracking_target
_c.use_target_z = True
ob_card_centre_tracking_target.location = (0.0, 0.0, 0.0)
ob_card_centre_tracking_target.rotation_euler = (-1.571, 0.0, 0.0)

# ---- collection membership
scene.collection.objects.link(ob_grid_x_3)
scene.collection.objects.link(ob_grid_x_2)
scene.collection.objects.link(ob_grid_x_1)
scene.collection.objects.link(ob_grid_x1)
scene.collection.objects.link(ob_grid_x2)
scene.collection.objects.link(ob_grid_x3)
scene.collection.objects.link(ob_grid_y_2)
scene.collection.objects.link(ob_grid_y_1)
scene.collection.objects.link(ob_grid_y1)
scene.collection.objects.link(ob_grid_y2)
scene.collection.objects.link(ob_left)
scene.collection.objects.link(ob_right)
scene.collection.objects.link(ob_top)
scene.collection.objects.link(ob_bottom)
scene.collection.objects.link(ob_centre_x)
scene.collection.objects.link(ob_centre_y)
scene.collection.objects.link(ob_right_arrow)
scene.collection.objects.link(ob_arrow_upper)
scene.collection.objects.link(ob_arrow_lower)
scene.collection.objects.link(ob_left_1)
scene.collection.objects.link(ob_right_1)
scene.collection.objects.link(ob_top_1)
scene.collection.objects.link(ob_bottom_1)
scene.collection.objects.link(ob_camera)
scene.collection.objects.link(ob_card_centre_tracking_target)

# ---- scene / render settings (as saved in the file)
scene.camera = ob_camera
scene.frame_start = 1; scene.frame_end = 16; scene.frame_set(1)
scene.render.engine = 'BLENDER_EEVEE_NEXT'
scene.render.resolution_x = 960
scene.render.resolution_y = 576
scene.render.fps = 25
scene.cycles.sampling_pattern = 'TABULATED_SOBOL'
bpy.context.view_layer.update()

# ---- added for rendering (the .blend has no usable light): sun + grey world if the file has none
light_auto_sun = bpy.data.lights.new('AutoSun', 'SUN')
light_auto_sun.energy = 3.0
light_auto_sun.angle = 0.0523599
ob_auto_sun = bpy.data.objects.new('AutoSun', light_auto_sun)
scene.collection.objects.link(ob_auto_sun)
ob_auto_sun.rotation_euler = (0.872665, 0.174533, 0.523599)
if scene.world is None:
    world_auto = bpy.data.worlds.new('AutoWorld')
    world_auto.color = (0.3, 0.3, 0.3)
    scene.world = world_auto
bpy.context.view_layer.update()
